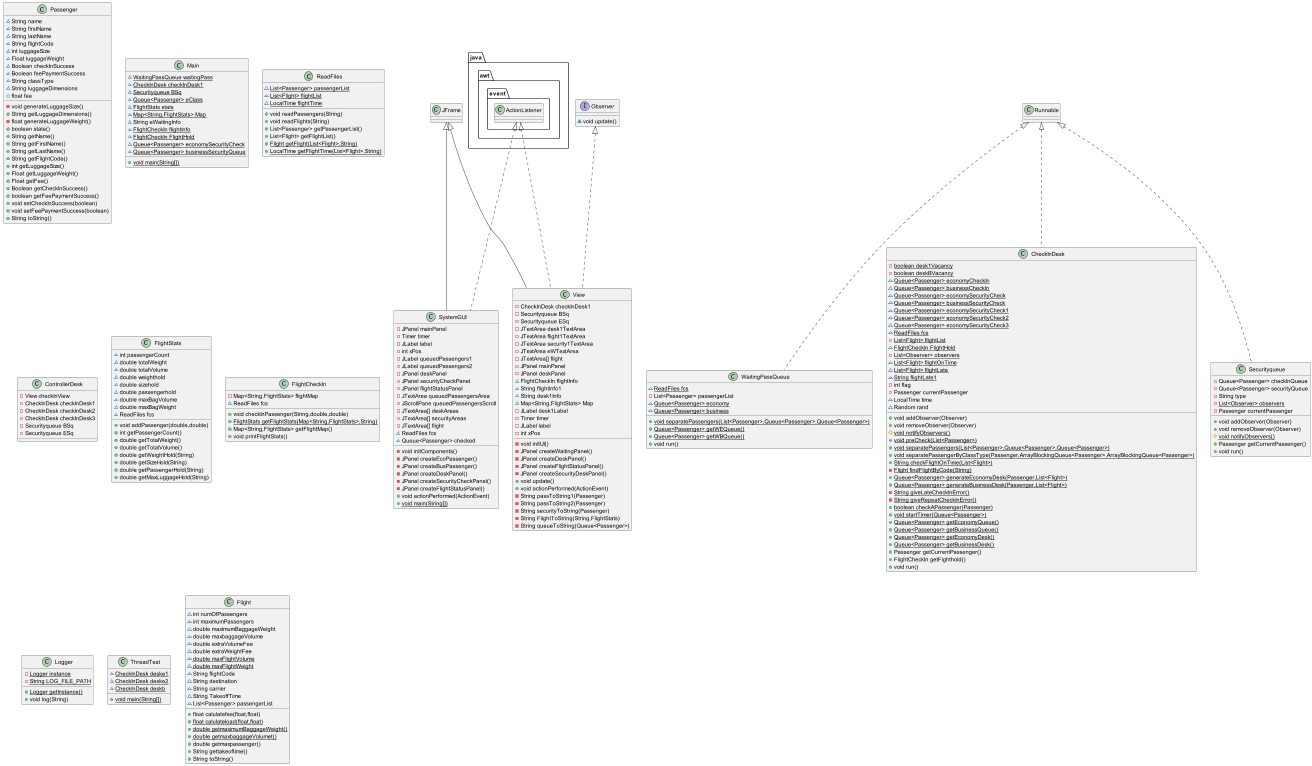

The diagram above was rendered by PlantUML. Its source (embedded in the PNG):
@startuml
class SystemGUI {
- JPanel mainPanel
- Timer timer
- JLabel label
- int xPos
- JLabel queuedPassengers1
- JLabel queuedPassengers2
- JPanel deskPanel
- JPanel securityCheckPanel
- JPanel flightStatusPanel
- JTextArea queuedPassengersArea
- JScrollPane queuedPassengersScroll
- JTextArea[] deskAreas
- JTextArea[] securityAreas
- JTextArea[] flight
~ ReadFiles fcs
~ Queue<Passenger> checked
- void initComponents()
- JPanel createEcoPassenger()
- JPanel createBusPassenger()
- JPanel createDeskPanel()
- JPanel createSecurityCheckPanel()
- JPanel createFlightStatusPanel()
+ void actionPerformed(ActionEvent)
+ {static} void main(String[])
}


class WaitingPassQueue {
~ {static} ReadFiles fcs
- List<Passenger> passengerList
~ {static} Queue<Passenger> economy
~ {static} Queue<Passenger> business
+ {static} void separatePassengers(List<Passenger>,Queue<Passenger>,Queue<Passenger>)
+ {static} Queue<Passenger> getWEQueue()
+ {static} Queue<Passenger> getWBQueue()
+ void run()
}


class Passenger {
~ String name
~ String firstName
~ String lastName
~ String flightCode
~ int luggageSize
~ Float luggageWeight
~ Boolean checkInSuccess
~ Boolean feePaymentSuccess
~ String classType
~ String luggageDimensions
+ float fee
- void generateLuggageSize()
+ String getLuggageDimensions()
- float generateLuggageWeight()
+ boolean state()
+ String getName()
+ String getFirstName()
+ String getLastName()
+ String getFlightCode()
+ int getLuggageSize()
+ Float getLuggageWeight()
+ Float getFee()
+ Boolean getCheckInSuccess()
+ boolean getFeePaymentSuccess()
+ void setCheckInSuccess(boolean)
+ void setFeePaymentSuccess(boolean)
+ String toString()
}


class Main {
~ {static} WaitingPassQueue waitingPass
~ {static} CheckInDesk checkInDesk1
~ {static} Securityqueue BSq
~ {static} Queue<Passenger> eClass
~ {static} FlightStats stats
~ {static} Map<String,FlightStats> Map
~ String eWaitingInfo
~ {static} FlightCheckIn flightInfo
~ {static} FlightCheckIn FlightHold
~ {static} Queue<Passenger> economySecurityCheck
~ {static} Queue<Passenger> businessSecurityQueue
+ {static} void main(String[])
}


interface Observer {
~ void update()
}

class ReadFiles {
~ {static} List<Passenger> passengerList
~ {static} List<Flight> flightList
~ {static} LocalTime flightTime
+ void readPassengers(String)
+ void readFlights(String)
+ List<Passenger> getPassengerList()
+ List<Flight> getFlightList()
+ {static} Flight getFlight(List<Flight>,String)
+ {static} LocalTime getFlightTime(List<Flight>,String)
}


class ControllerDesk {
- View checkInView
- CheckInDesk checkInDesk1
- CheckInDesk checkInDesk2
- CheckInDesk checkInDesk3
- Securityqueue BSq
- Securityqueue ESq
}

class FlightStats {
~ int passengerCount
~ double totalWeight
~ double totalVolume
~ double weighthold
~ double sizehold
~ double passengerhold
~ double maxBagVolume
~ double maxBagWeight
~ ReadFiles fcs
+ void addPassenger(double,double)
+ int getPassengerCount()
+ double getTotalWeight()
+ double getTotalVolume()
+ double getWeightHold(String)
+ double getSizeHold(String)
+ double getPassengerHold(String)
+ double getMaxLuggageHold(String)
}


class FlightCheckIn {
- Map<String,FlightStats> flightMap
~ ReadFiles fcs
+ void checkInPassenger(String,double,double)
+ {static} FlightStats getFlightStats(Map<String,FlightStats>,String)
+ Map<String,FlightStats> getFlightMap()
+ void printFlightStats()
}


class CheckInDesk {
- {static} boolean desk1Vacancy
- {static} boolean deskBVacancy
~ {static} Queue<Passenger> economyCheckIn
~ {static} Queue<Passenger> businessCheckIn
~ {static} Queue<Passenger> economySecurityCheck
~ {static} Queue<Passenger> businessSecurityCheck
~ {static} Queue<Passenger> economySecurityCheck1
~ {static} Queue<Passenger> economySecurityCheck2
~ {static} Queue<Passenger> economySecurityCheck3
~ {static} ReadFiles fcs
- {static} List<Flight> flightList
~ {static} FlightCheckIn FlightHold
- {static} List<Observer> observers
~ {static} List<Flight> flightOnTime
~ {static} List<Flight> flightLate
~ {static} String flightLate1
- int flag
- Passenger currentPassenger
~ LocalTime time
~ Random rand
+ void addObserver(Observer)
+ void removeObserver(Observer)
# {static} void notifyObservers()
+ {static} void preCheck(List<Passenger>)
+ {static} void separatePassengers(List<Passenger>,Queue<Passenger>,Queue<Passenger>)
+ {static} void separatePassengerByClassType(Passenger,ArrayBlockingQueue<Passenger>,ArrayBlockingQueue<Passenger>)
+ {static} String checkFlightOnTime(List<Flight>)
- {static} Flight findFlightByCode(String)
+ {static} Queue<Passenger> generateEconomyDesk(Passenger,List<Flight>)
+ {static} Queue<Passenger> generateBusinessDesk(Passenger,List<Flight>)
- {static} String giveLateCheckInError()
- {static} String giveRepeatCheckInError()
+ {static} boolean checkAPassenger(Passenger)
+ {static} void startTimer(Queue<Passenger>)
+ {static} Queue<Passenger> getEconomyQueue()
+ {static} Queue<Passenger> getBusinessQueue()
+ {static} Queue<Passenger> getEconomyDesk()
+ {static} Queue<Passenger> getBusinessDesk()
+ Passenger getCurrentPassenger()
+ FlightCheckIn getFighthold()
+ void run()
}


class Logger {
- {static} Logger instance
- {static} String LOG_FILE_PATH
+ {static} Logger getInstance()
+ void log(String)
}


class ThreadTest {
~ {static} CheckInDesk deske1
~ {static} CheckInDesk deske2
~ {static} CheckInDesk deskb
+ {static} void main(String[])
}


class Flight {
~ int numOfPassengers
~ int maximumPassengers
~ double maximumBaggageWeight
~ double maxbaggageVolume
~ double extraVolumeFee
~ double extraWeightFee
~ {static} double maxFlightVolume
~ {static} double maxFlightWeight
~ String flightCode
~ String destination
~ String carrier
~ String TakeoffTime
~ List<Passenger> passengerList
+ float calulatefee(float,float)
+ {static} float calulateload(float,float)
+ {static} double getmaximumBaggageWeight()
+ {static} double getmaxbaggageVolumet()
+ double getmaxpassenger()
+ String gettakeoftime()
+ String toString()
}


class View {
- CheckInDesk checkInDesk1
- Securityqueue BSq
- Securityqueue ESq
- JTextArea desk1TextArea
- JTextArea flight1TextArea
- JTextArea security1TextArea
- JTextArea eWTextArea
- JTextArea[] flight
- JPanel mainPanel
- JPanel deskPanel
~ FlightCheckIn flightInfo
~ String flightInfo1
~ String desk1Info
~ Map<String,FlightStats> Map
- JLabel desk1Label
- Timer timer
- JLabel label
- int xPos
- void initUI()
- JPanel createWaitingPanel()
- JPanel createDeskPanel()
- JPanel createFlightStatusPanel()
- JPanel createSecurityDeskPanel()
+ void update()
+ void actionPerformed(ActionEvent)
- String passToString1(Passenger)
- String passToString2(Passenger)
- String securityToString(Passenger)
- String FlightToString(String,FlightStats)
- String queueToString(Queue<Passenger>)
}


class Securityqueue {
- Queue<Passenger> checkInQueue
- Queue<Passenger> securityQueue
- String type
- {static} List<Observer> observers
- Passenger currentPassenger
+ void addObserver(Observer)
+ void removeObserver(Observer)
# {static} void notifyObservers()
+ Passenger getCurrentPassenger()
+ void run()
}




java.awt.event.ActionListener <|.. SystemGUI
JFrame <|-- SystemGUI
Runnable <|.. WaitingPassQueue
Runnable <|.. CheckInDesk
Observer <|.. View
java.awt.event.ActionListener <|.. View
JFrame <|-- View
Runnable <|.. Securityqueue
@enduml